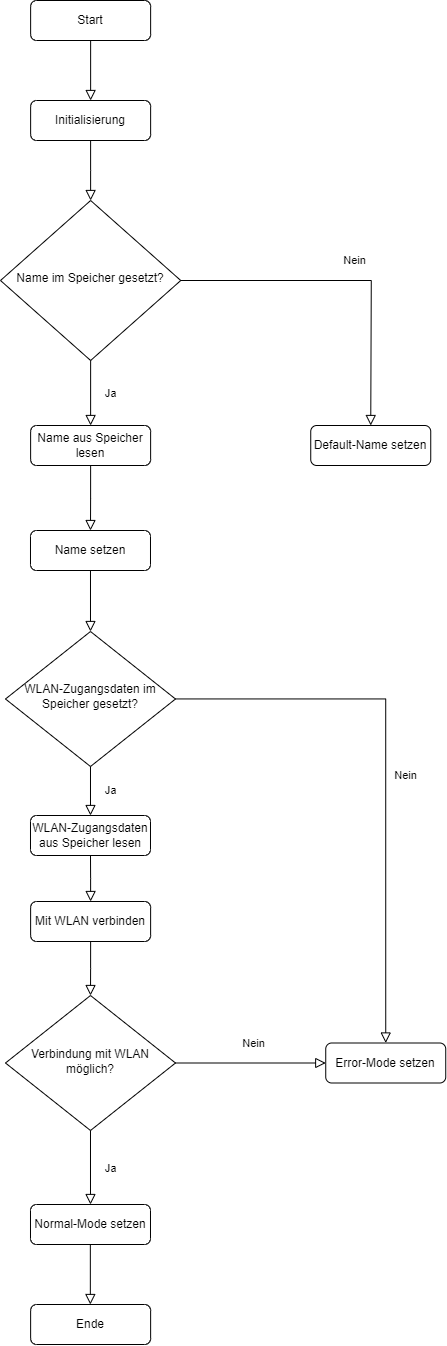

The diagram above was exported from draw.io. Its source (the exported page's mxGraphModel, read from the mxfile embedded in the PNG):
<mxGraphModel dx="2333" dy="3718" grid="1" gridSize="10" guides="1" tooltips="1" connect="1" arrows="1" fold="1" page="1" pageScale="1" pageWidth="827" pageHeight="1169" math="0" shadow="0">
  <root>
    <mxCell id="0" />
    <mxCell id="1" parent="0" />
    <mxCell id="2" value="Nein" style="edgeStyle=orthogonalEdgeStyle;rounded=0;html=1;jettySize=auto;orthogonalLoop=1;fontSize=11;endArrow=block;endFill=0;endSize=8;strokeWidth=1;shadow=0;labelBackgroundColor=none;entryX=0.5;entryY=0;entryDx=0;entryDy=0;" edge="1" source="3" target="6" parent="1">
      <mxGeometry x="0.0306" y="20" relative="1" as="geometry">
        <mxPoint as="offset" />
        <mxPoint x="634.99" y="-719" as="targetPoint" />
      </mxGeometry>
    </mxCell>
    <mxCell id="3" value="WLAN-Zugangsdaten im Speicher gesetzt?" style="rhombus;whiteSpace=wrap;html=1;shadow=0;fontFamily=Helvetica;fontSize=12;align=center;strokeWidth=1;spacing=6;spacingTop=-4;" vertex="1" parent="1">
      <mxGeometry x="244.99" y="-1029" width="170" height="135" as="geometry" />
    </mxCell>
    <mxCell id="4" value="Ja" style="edgeStyle=orthogonalEdgeStyle;rounded=0;html=1;jettySize=auto;orthogonalLoop=1;fontSize=11;endArrow=block;endFill=0;endSize=8;strokeWidth=1;shadow=0;labelBackgroundColor=none;exitX=0.5;exitY=1;exitDx=0;exitDy=0;entryX=0.5;entryY=0;entryDx=0;entryDy=0;" edge="1" source="3" target="5" parent="1">
      <mxGeometry x="0.0323" y="20" relative="1" as="geometry">
        <mxPoint as="offset" />
        <mxPoint x="304.99" y="-864" as="sourcePoint" />
        <mxPoint x="314.99" y="-844" as="targetPoint" />
      </mxGeometry>
    </mxCell>
    <mxCell id="5" value="WLAN-Zugangsdaten aus Speicher lesen" style="rounded=1;whiteSpace=wrap;html=1;fontSize=12;glass=0;strokeWidth=1;shadow=0;" vertex="1" parent="1">
      <mxGeometry x="269.99" y="-845" width="120" height="40" as="geometry" />
    </mxCell>
    <mxCell id="6" value="Error-Mode setzen" style="rounded=1;whiteSpace=wrap;html=1;fontSize=12;glass=0;strokeWidth=1;shadow=0;" vertex="1" parent="1">
      <mxGeometry x="565.24" y="-617.5" width="120" height="40" as="geometry" />
    </mxCell>
    <mxCell id="7" value="Mit WLAN verbinden" style="rounded=1;whiteSpace=wrap;html=1;fontSize=12;glass=0;strokeWidth=1;shadow=0;" vertex="1" parent="1">
      <mxGeometry x="270.1200000000001" y="-759" width="120" height="40" as="geometry" />
    </mxCell>
    <mxCell id="8" value="Verbindung mit WLAN möglich?" style="rhombus;whiteSpace=wrap;html=1;shadow=0;fontFamily=Helvetica;fontSize=12;align=center;strokeWidth=1;spacing=6;spacingTop=-4;" vertex="1" parent="1">
      <mxGeometry x="244.99" y="-665" width="170" height="135" as="geometry" />
    </mxCell>
    <mxCell id="9" value="Ja" style="edgeStyle=orthogonalEdgeStyle;rounded=0;html=1;jettySize=auto;orthogonalLoop=1;fontSize=11;endArrow=block;endFill=0;endSize=8;strokeWidth=1;shadow=0;labelBackgroundColor=none;exitX=0.5;exitY=1;exitDx=0;exitDy=0;entryX=0.5;entryY=0;entryDx=0;entryDy=0;" edge="1" source="8" target="13" parent="1">
      <mxGeometry x="0.0323" y="20" relative="1" as="geometry">
        <mxPoint as="offset" />
        <mxPoint x="340.1099999999999" y="-865" as="sourcePoint" />
        <mxPoint x="330.1099999999999" y="-476" as="targetPoint" />
      </mxGeometry>
    </mxCell>
    <mxCell id="10" value="Nein" style="edgeStyle=orthogonalEdgeStyle;rounded=0;html=1;jettySize=auto;orthogonalLoop=1;fontSize=11;endArrow=block;endFill=0;endSize=8;strokeWidth=1;shadow=0;labelBackgroundColor=none;entryX=0;entryY=0.5;entryDx=0;entryDy=0;exitX=1;exitY=0.5;exitDx=0;exitDy=0;" edge="1" source="8" target="6" parent="1">
      <mxGeometry x="0.0323" y="20" relative="1" as="geometry">
        <mxPoint as="offset" />
        <mxPoint x="635.1099999999999" y="-445" as="targetPoint" />
        <mxPoint x="425.1099999999999" y="-647" as="sourcePoint" />
      </mxGeometry>
    </mxCell>
    <mxCell id="11" value="" style="rounded=0;html=1;jettySize=auto;orthogonalLoop=1;fontSize=11;endArrow=block;endFill=0;endSize=8;strokeWidth=1;shadow=0;labelBackgroundColor=none;edgeStyle=orthogonalEdgeStyle;exitX=0.5;exitY=1;exitDx=0;exitDy=0;entryX=0.5;entryY=0;entryDx=0;entryDy=0;" edge="1" source="5" target="7" parent="1">
      <mxGeometry relative="1" as="geometry">
        <mxPoint x="315.1099999999999" y="-765" as="targetPoint" />
        <mxPoint x="155.11" y="-415" as="sourcePoint" />
      </mxGeometry>
    </mxCell>
    <mxCell id="12" value="" style="rounded=0;html=1;jettySize=auto;orthogonalLoop=1;fontSize=11;endArrow=block;endFill=0;endSize=8;strokeWidth=1;shadow=0;labelBackgroundColor=none;edgeStyle=orthogonalEdgeStyle;exitX=0.5;exitY=1;exitDx=0;exitDy=0;entryX=0.5;entryY=0;entryDx=0;entryDy=0;" edge="1" source="7" target="8" parent="1">
      <mxGeometry relative="1" as="geometry">
        <mxPoint x="329.1099999999999" y="-673" as="targetPoint" />
        <mxPoint x="329.1099999999999" y="-719" as="sourcePoint" />
      </mxGeometry>
    </mxCell>
    <mxCell id="13" value="Normal-Mode setzen" style="rounded=1;whiteSpace=wrap;html=1;fontSize=12;glass=0;strokeWidth=1;shadow=0;" vertex="1" parent="1">
      <mxGeometry x="269.99" y="-456" width="120" height="40" as="geometry" />
    </mxCell>
    <mxCell id="14" value="Name im Speicher gesetzt?" style="rhombus;whiteSpace=wrap;html=1;shadow=0;fontFamily=Helvetica;fontSize=12;align=center;strokeWidth=1;spacing=6;spacingTop=-4;" vertex="1" parent="1">
      <mxGeometry x="240" y="-1460" width="180.25" height="160" as="geometry" />
    </mxCell>
    <mxCell id="15" value="Ja" style="edgeStyle=orthogonalEdgeStyle;rounded=0;html=1;jettySize=auto;orthogonalLoop=1;fontSize=11;endArrow=block;endFill=0;endSize=8;strokeWidth=1;shadow=0;labelBackgroundColor=none;exitX=0.5;exitY=1;exitDx=0;exitDy=0;entryX=0.5;entryY=0;entryDx=0;entryDy=0;" edge="1" source="14" target="16" parent="1">
      <mxGeometry x="0.0323" y="20" relative="1" as="geometry">
        <mxPoint as="offset" />
        <mxPoint x="304.99" y="-1270" as="sourcePoint" />
        <mxPoint x="314.99" y="-1250" as="targetPoint" />
      </mxGeometry>
    </mxCell>
    <mxCell id="16" value="Name aus Speicher lesen" style="rounded=1;whiteSpace=wrap;html=1;fontSize=12;glass=0;strokeWidth=1;shadow=0;" vertex="1" parent="1">
      <mxGeometry x="270.1200000000001" y="-1235" width="120" height="40" as="geometry" />
    </mxCell>
    <mxCell id="17" value="Name setzen" style="rounded=1;whiteSpace=wrap;html=1;fontSize=12;glass=0;strokeWidth=1;shadow=0;" vertex="1" parent="1">
      <mxGeometry x="269.99" y="-1130" width="120" height="40" as="geometry" />
    </mxCell>
    <mxCell id="18" value="Default-Name setzen" style="rounded=1;whiteSpace=wrap;html=1;fontSize=12;glass=0;strokeWidth=1;shadow=0;" vertex="1" parent="1">
      <mxGeometry x="550.24" y="-1235" width="120" height="40" as="geometry" />
    </mxCell>
    <mxCell id="19" value="Nein" style="edgeStyle=orthogonalEdgeStyle;rounded=0;html=1;jettySize=auto;orthogonalLoop=1;fontSize=11;endArrow=block;endFill=0;endSize=8;strokeWidth=1;shadow=0;labelBackgroundColor=none;entryX=0.5;entryY=0;entryDx=0;entryDy=0;exitX=1;exitY=0.5;exitDx=0;exitDy=0;" edge="1" source="14" parent="1">
      <mxGeometry x="0.0306" y="20" relative="1" as="geometry">
        <mxPoint as="offset" />
        <mxPoint x="610.24" y="-1235" as="targetPoint" />
        <mxPoint x="614.99" y="-1360" as="sourcePoint" />
      </mxGeometry>
    </mxCell>
    <mxCell id="20" value="" style="rounded=0;html=1;jettySize=auto;orthogonalLoop=1;fontSize=11;endArrow=block;endFill=0;endSize=8;strokeWidth=1;shadow=0;labelBackgroundColor=none;edgeStyle=orthogonalEdgeStyle;entryX=0.5;entryY=0;entryDx=0;entryDy=0;exitX=0.5;exitY=1;exitDx=0;exitDy=0;" edge="1" source="16" target="17" parent="1">
      <mxGeometry relative="1" as="geometry">
        <mxPoint x="329.5" y="-1135" as="targetPoint" />
        <mxPoint x="329.5" y="-1195" as="sourcePoint" />
      </mxGeometry>
    </mxCell>
    <mxCell id="21" value="" style="rounded=0;html=1;jettySize=auto;orthogonalLoop=1;fontSize=11;endArrow=block;endFill=0;endSize=8;strokeWidth=1;shadow=0;labelBackgroundColor=none;edgeStyle=orthogonalEdgeStyle;entryX=0.5;entryY=0;entryDx=0;entryDy=0;exitX=0.5;exitY=1;exitDx=0;exitDy=0;" edge="1" source="17" target="3" parent="1">
      <mxGeometry relative="1" as="geometry">
        <mxPoint x="329.74" y="-1025" as="targetPoint" />
        <mxPoint x="329.74" y="-1090" as="sourcePoint" />
      </mxGeometry>
    </mxCell>
    <mxCell id="22" value="" style="rounded=0;html=1;jettySize=auto;orthogonalLoop=1;fontSize=11;endArrow=block;endFill=0;endSize=8;strokeWidth=1;shadow=0;labelBackgroundColor=none;edgeStyle=orthogonalEdgeStyle;entryX=0.5;entryY=0;entryDx=0;entryDy=0;" edge="1" source="23" parent="1">
      <mxGeometry relative="1" as="geometry">
        <mxPoint x="330.1300000000001" y="-1460" as="targetPoint" />
      </mxGeometry>
    </mxCell>
    <mxCell id="23" value="Initialisierung" style="rounded=1;whiteSpace=wrap;html=1;fontSize=12;glass=0;strokeWidth=1;shadow=0;" vertex="1" parent="1">
      <mxGeometry x="270.1300000000001" y="-1560" width="120" height="40" as="geometry" />
    </mxCell>
    <mxCell id="24" value="Start" style="rounded=1;whiteSpace=wrap;html=1;fontSize=12;glass=0;strokeWidth=1;shadow=0;" vertex="1" parent="1">
      <mxGeometry x="270.1300000000001" y="-1660" width="120" height="40" as="geometry" />
    </mxCell>
    <mxCell id="25" value="" style="rounded=0;html=1;jettySize=auto;orthogonalLoop=1;fontSize=11;endArrow=block;endFill=0;endSize=8;strokeWidth=1;shadow=0;labelBackgroundColor=none;edgeStyle=orthogonalEdgeStyle;entryX=0.5;entryY=0;entryDx=0;entryDy=0;exitX=0.5;exitY=1;exitDx=0;exitDy=0;" edge="1" source="24" target="23" parent="1">
      <mxGeometry relative="1" as="geometry">
        <mxPoint x="340.1300000000001" y="-1450" as="targetPoint" />
        <mxPoint x="340.1300000000001" y="-1510" as="sourcePoint" />
      </mxGeometry>
    </mxCell>
    <mxCell id="26" value="Ende" style="rounded=1;whiteSpace=wrap;html=1;fontSize=12;glass=0;strokeWidth=1;shadow=0;" vertex="1" parent="1">
      <mxGeometry x="270.13" y="-356" width="120" height="40" as="geometry" />
    </mxCell>
    <mxCell id="27" value="" style="rounded=0;html=1;jettySize=auto;orthogonalLoop=1;fontSize=11;endArrow=block;endFill=0;endSize=8;strokeWidth=1;shadow=0;labelBackgroundColor=none;edgeStyle=orthogonalEdgeStyle;entryX=0.5;entryY=0;entryDx=0;entryDy=0;exitX=0.5;exitY=1;exitDx=0;exitDy=0;" edge="1" parent="1">
      <mxGeometry relative="1" as="geometry">
        <mxPoint x="329.84000000000003" y="-356" as="targetPoint" />
        <mxPoint x="329.84000000000003" y="-416" as="sourcePoint" />
      </mxGeometry>
    </mxCell>
  </root>
</mxGraphModel>